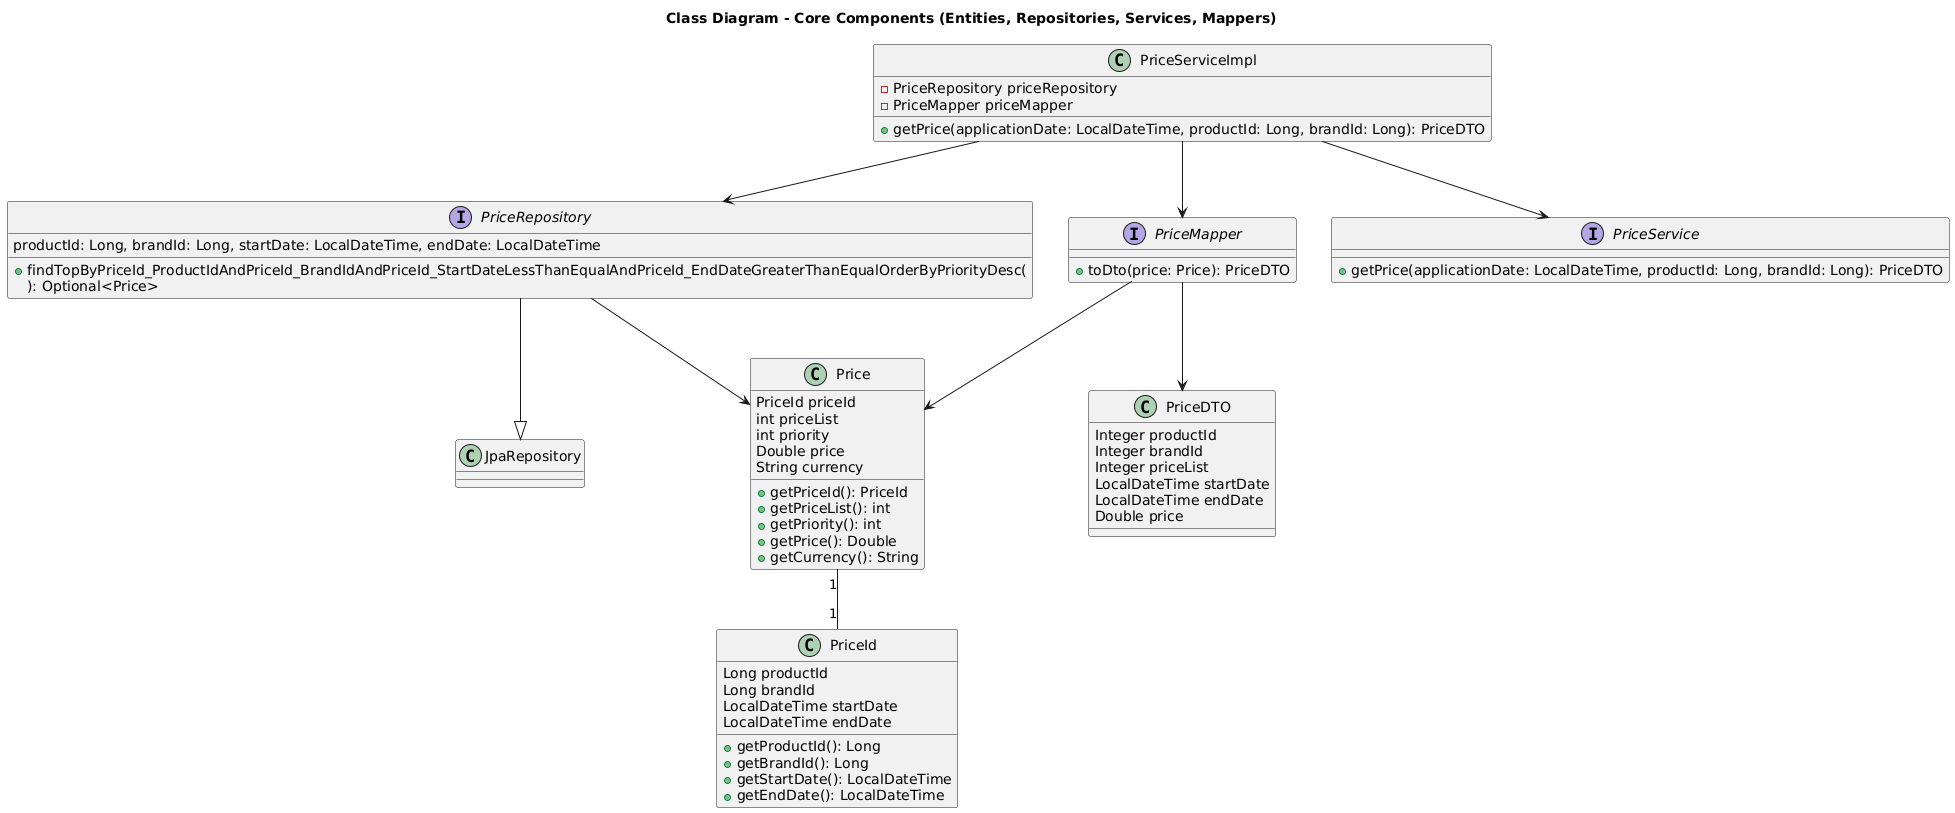

The diagram above was rendered by PlantUML. Its source (embedded in the PNG):
@startuml
title Class Diagram - Core Components (Entities, Repositories, Services, Mappers)

' Entities
class Price {
    PriceId priceId
    int priceList
    int priority
    Double price
    String currency
    + getPriceId(): PriceId
    + getPriceList(): int
    + getPriority(): int
    + getPrice(): Double
    + getCurrency(): String
}

class PriceId {
    Long productId
    Long brandId
    LocalDateTime startDate
    LocalDateTime endDate
    + getProductId(): Long
    + getBrandId(): Long
    + getStartDate(): LocalDateTime
    + getEndDate(): LocalDateTime
}

' DTOs
class PriceDTO {
    Integer productId
    Integer brandId
    Integer priceList
    LocalDateTime startDate
    LocalDateTime endDate
    Double price
}

' Repositories
interface PriceRepository {
    + findTopByPriceId_ProductIdAndPriceId_BrandIdAndPriceId_StartDateLessThanEqualAndPriceId_EndDateGreaterThanEqualOrderByPriorityDesc(
        productId: Long, brandId: Long, startDate: LocalDateTime, endDate: LocalDateTime
    ): Optional<Price>
}

' Mappers
interface PriceMapper {
    + toDto(price: Price): PriceDTO
}

' Services
interface PriceService {
    + getPrice(applicationDate: LocalDateTime, productId: Long, brandId: Long): PriceDTO
}

class PriceServiceImpl {
    - PriceRepository priceRepository
    - PriceMapper priceMapper
    + getPrice(applicationDate: LocalDateTime, productId: Long, brandId: Long): PriceDTO
}

' Relationships
Price "1" -- "1" PriceId
PriceRepository --|> JpaRepository
PriceRepository --> Price
PriceMapper --> Price
PriceMapper --> PriceDTO
PriceServiceImpl --> PriceMapper
PriceServiceImpl --> PriceRepository
PriceServiceImpl --> PriceService
@enduml